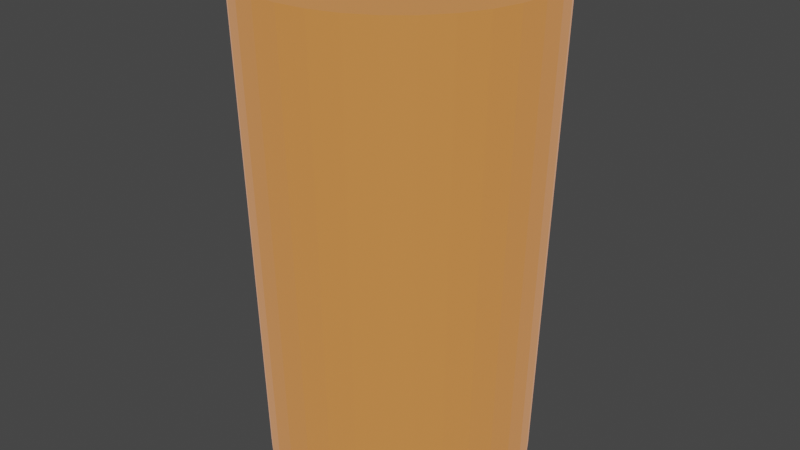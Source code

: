 # Source: CiderFill.blend  (saved by Blender 2.82.7; exported with 4.5.12 LTS)
import bpy
from mathutils import Matrix  # noqa: F401  (used for matrix-valued properties, if any)

bpy.ops.wm.read_factory_settings(use_empty=True)
scene = bpy.context.scene
scene.name = 'Scene'

# ---- collections
col_collection = bpy.data.collections.new('Collection'); scene.collection.children.link(col_collection)

# ---- materials (node trees are filled in below, after node groups)
mat_ciderfluid = bpy.data.materials.new('CiderFluid')
mat_ciderfluid.surface_render_method = 'BLENDED'
mat_ciderfluid.blend_method = 'BLEND'
mat_ciderfluid.use_transparent_shadow = False

# ---- material node trees
mat_ciderfluid.use_nodes = True; mat_ciderfluid.node_tree.nodes.clear()
_N = mat_ciderfluid.node_tree.nodes; _L = mat_ciderfluid.node_tree.links
n0 = _N.new('ShaderNodeOutputMaterial'); n0.name = 'Material Output'; n0.location = (300, 300)
n1 = _N.new('ShaderNodeBsdfPrincipled'); n1.name = 'Principled BSDF'; n1.location = (10, 300)
n1.distribution = 'GGX'
n1.subsurface_method = 'BURLEY'
n1.inputs[0].default_value = (0.2266, 0.1139, 0.02441, 1.0)
n1.inputs[3].default_value = 1.45
n1.inputs[4].default_value = 0.6514
n1.inputs[24].default_value = 0.1703
n1.inputs[27].default_value = (0.4672, 0.1496, 0.03529, 1.0)
n1.inputs[28].default_value = 1.0
_L.new(n1.outputs[0], n0.inputs[0])
n0.is_active_output = True

# ---- world
world_world = bpy.data.worlds.new('World'); scene.world = world_world
world_world.use_nodes = True; world_world.node_tree.nodes.clear()
_N = world_world.node_tree.nodes; _L = world_world.node_tree.links
n0 = _N.new('ShaderNodeOutputWorld'); n0.name = 'World Output'; n0.location = (300, 300)
n1 = _N.new('ShaderNodeBackground'); n1.name = 'Background'; n1.location = (10, 300)
n1.inputs[0].default_value = (0.05088, 0.05088, 0.05088, 1.0)
_L.new(n1.outputs[0], n0.inputs[0])
n0.is_active_output = True
world_world.color = (0.05088, 0.05088, 0.05088)
world_world.use_sun_shadow = False
world_world.sun_shadow_jitter_overblur = 0.0

# ---- meshes
me_cylinder = bpy.data.meshes.new('Cylinder')
me_cylinder.from_pydata([(1.425e-09, 0.108, 0.0), (0.02107, 0.1059, 0.0), (0.04133, 0.09978, 0.0), (0.06, 0.0898, 0.0), (0.07637, 0.07637, 0.0), (0.0898, 0.06, 0.0), (0.09978, 0.04133, 0.0), (0.1059, 0.02107, 0.0), (0.108, 1.157e-08, 0.0), (0.1059, -0.02107, 0.0), (0.09978, -0.04133, 0.0), (0.0898, -0.06, 0.0), (0.07637, -0.07637, 0.0), (0.06, -0.0898, 0.0), (0.04133, -0.09978, 0.0), (0.02107, -0.1059, 0.0), (-3.377e-08, -0.108, 0.0), (-0.02107, -0.1059, 0.0), (-0.04133, -0.09978, 0.0), (-0.06, -0.0898, 0.0), (-0.07637, -0.07637, 0.0), (-0.0898, -0.06, 0.0), (-0.09978, -0.04133, 0.0), (-0.1059, -0.02107, 0.0), (-0.108, 1.077e-07, 0.0), (-0.1059, 0.02107, 0.0), (-0.09978, 0.04133, 0.0), (-0.0898, 0.06, 0.0), (-0.07637, 0.07637, 0.0), (-0.06, 0.0898, 0.0), (-0.04133, 0.09978, 0.0), (-0.02107, 0.1059, 0.0), (0.02341, 0.1177, 0.4), (0.0, 0.12, 0.4), (0.04592, 0.1109, 0.4), (0.06667, 0.09978, 0.4), (0.08485, 0.08485, 0.4), (0.09978, 0.06667, 0.4), (0.1109, 0.04592, 0.4), (0.1177, 0.02341, 0.4), (0.12, 9.06e-09, 0.4), (0.1177, -0.02341, 0.4), (0.1109, -0.04592, 0.4), (0.09978, -0.06667, 0.4), (0.08485, -0.08485, 0.4), (0.06667, -0.09978, 0.4), (0.04592, -0.1109, 0.4), (0.02341, -0.1177, 0.4), (-3.91e-08, -0.12, 0.4), (-0.02341, -0.1177, 0.4), (-0.04592, -0.1109, 0.4), (-0.06667, -0.09978, 0.4), (-0.08485, -0.08485, 0.4), (-0.09978, -0.06667, 0.4), (-0.1109, -0.04592, 0.4), (-0.1177, -0.02341, 0.4), (-0.12, 1.159e-07, 0.4), (-0.1177, 0.02341, 0.4), (-0.1109, 0.04592, 0.4), (-0.09978, 0.06667, 0.4), (-0.08485, 0.08485, 0.4), (-0.06667, 0.09978, 0.4), (-0.04592, 0.1109, 0.4), (-0.02341, 0.1177, 0.4)], [], [(0, 33, 32, 1), (1, 32, 34, 2), (2, 34, 35, 3), (3, 35, 36, 4), (4, 36, 37, 5), (5, 37, 38, 6), (6, 38, 39, 7), (7, 39, 40, 8), (8, 40, 41, 9), (9, 41, 42, 10), (10, 42, 43, 11), (11, 43, 44, 12), (12, 44, 45, 13), (13, 45, 46, 14), (14, 46, 47, 15), (15, 47, 48, 16), (16, 48, 49, 17), (17, 49, 50, 18), (18, 50, 51, 19), (19, 51, 52, 20), (20, 52, 53, 21), (21, 53, 54, 22), (22, 54, 55, 23), (23, 55, 56, 24), (24, 56, 57, 25), (25, 57, 58, 26), (26, 58, 59, 27), (27, 59, 60, 28), (28, 60, 61, 29), (29, 61, 62, 30), (30, 62, 63, 31), (31, 63, 33, 0), (0, 1, 2, 3, 4, 5, 6, 7, 8, 9, 10, 11, 12, 13, 14, 15, 16, 17, 18, 19, 20, 21, 22, 23, 24, 25, 26, 27, 28, 29, 30, 31), (32, 33, 63, 62, 61, 60, 59, 58, 57, 56, 55, 54, 53, 52, 51, 50, 49, 48, 47, 46, 45, 44, 43, 42, 41, 40, 39, 38, 37, 36, 35, 34)])
_uv = me_cylinder.uv_layers.new(name='UVMap')
_uv.uv.foreach_set('vector', [1.0, 0.5, 1.0, 1.0, 0.9688, 1.0, 0.9688, 0.5, 0.9688, 0.5, 0.9688, 1.0, 0.9375, 1.0, 0.9375, 0.5, 0.9375, 0.5, 0.9375, 1.0, 0.9062, 1.0, 0.9062, 0.5, 0.9062, 0.5, 0.9062, 1.0, 0.875, 1.0, 0.875, 0.5, 0.875, 0.5, 0.875, 1.0, 0.8438, 1.0, 0.8438, 0.5, 0.8438, 0.5, 0.8438, 1.0, 0.8125, 1.0, 0.8125, 0.5, 0.8125, 0.5, 0.8125, 1.0, 0.7812, 1.0, 0.7812, 0.5, 0.7812, 0.5, 0.7812, 1.0, 0.75, 1.0, 0.75, 0.5, 0.75, 0.5, 0.75, 1.0, 0.7188, 1.0, 0.7188, 0.5, 0.7188, 0.5, 0.7188, 1.0, 0.6875, 1.0, 0.6875, 0.5, 0.6875, 0.5, 0.6875, 1.0, 0.6562, 1.0, 0.6562, 0.5, 0.6562, 0.5, 0.6562, 1.0, 0.625, 1.0, 0.625, 0.5, 0.625, 0.5, 0.625, 1.0, 0.5938, 1.0, 0.5938, 0.5, 0.5938, 0.5, 0.5938, 1.0, 0.5625, 1.0, 0.5625, 0.5, 0.5625, 0.5, 0.5625, 1.0, 0.5312, 1.0, 0.5312, 0.5, 0.5312, 0.5, 0.5312, 1.0, 0.5, 1.0, 0.5, 0.5, 0.5, 0.5, 0.5, 1.0, 0.4688, 1.0, 0.4688, 0.5, 0.4688, 0.5, 0.4688, 1.0, 0.4375, 1.0, 0.4375, 0.5, 0.4375, 0.5, 0.4375, 1.0, 0.4062, 1.0, 0.4062, 0.5, 0.4062, 0.5, 0.4062, 1.0, 0.375, 1.0, 0.375, 0.5, 0.375, 0.5, 0.375, 1.0, 0.3438, 1.0, 0.3438, 0.5, 0.3438, 0.5, 0.3438, 1.0, 0.3125, 1.0, 0.3125, 0.5, 0.3125, 0.5, 0.3125, 1.0, 0.2812, 1.0, 0.2812, 0.5, 0.2812, 0.5, 0.2812, 1.0, 0.25, 1.0, 0.25, 0.5, 0.25, 0.5, 0.25, 1.0, 0.2188, 1.0, 0.2188, 0.5, 0.2188, 0.5, 0.2188, 1.0, 0.1875, 1.0, 0.1875, 0.5, 0.1875, 0.5, 0.1875, 1.0, 0.1562, 1.0, 0.1562, 0.5, 0.1562, 0.5, 0.1562, 1.0, 0.125, 1.0, 0.125, 0.5, 0.125, 0.5, 0.125, 1.0, 0.09375, 1.0, 0.09375, 0.5, 0.09375, 0.5, 0.09375, 1.0, 0.0625, 1.0, 0.0625, 0.5, 0.0625, 0.5, 0.0625, 1.0, 0.03125, 1.0, 0.03125, 0.5, 0.03125, 0.5, 0.03125, 1.0, 0.0, 1.0, 0.0, 0.5, 0.75, 0.49, 0.7968, 0.4854, 0.8418, 0.4717, 0.8833, 0.4496, 0.9197, 0.4197, 0.9496, 0.3833, 0.9717, 0.3418, 0.9854, 0.2968, 0.99, 0.25, 0.9854, 0.2032, 0.9717, 0.1582, 0.9496, 0.1167, 0.9197, 0.08029, 0.8833, 0.05045, 0.8418, 0.02827, 0.7968, 0.01461, 0.75, 0.01, 0.7032, 0.01461, 0.6582, 0.02827, 0.6167, 0.05045, 0.5803, 0.08029, 0.5504, 0.1167, 0.5283, 0.1582, 0.5146, 0.2032, 0.51, 0.25, 0.5146, 0.2968, 0.5283, 0.3418, 0.5504, 0.3833, 0.5803, 0.4197, 0.6167, 0.4496, 0.6582, 0.4717, 0.7032, 0.4854, 0.9688, 1.0, 0.0, 1.0, 0.03125, 1.0, 0.0625, 1.0, 0.09375, 1.0, 0.125, 1.0, 0.1562, 1.0, 0.1875, 1.0, 0.2188, 1.0, 0.25, 1.0, 0.2812, 1.0, 0.3125, 1.0, 0.3438, 1.0, 0.375, 1.0, 0.4062, 1.0, 0.4375, 1.0, 0.4688, 1.0, 0.5, 1.0, 0.5312, 1.0, 0.5625, 1.0, 0.5938, 1.0, 0.625, 1.0, 0.6562, 1.0, 0.6875, 1.0, 0.7188, 1.0, 0.75, 1.0, 0.7812, 1.0, 0.8125, 1.0, 0.8438, 1.0, 0.875, 1.0, 0.9062, 1.0, 0.9375, 1.0])
me_cylinder.materials.append(mat_ciderfluid)
me_cylinder.use_remesh_fix_poles = True
me_cylinder.use_remesh_preserve_attributes = False
me_cylinder.use_mirror_vertex_groups = False
me_cylinder.update()

# ---- objects
ob_ciderliquidfill = bpy.data.objects.new('CiderLiquidFill', me_cylinder)

# ---- transforms, parenting, visibility, modifiers, constraints
ob_ciderliquidfill.location = (0.0, 0.0, 0.0)
ob_ciderliquidfill.lineart.crease_threshold = 0.0

# ---- collection membership
col_collection.objects.link(ob_ciderliquidfill)

# ---- scene / render settings (as saved in the file)
scene.frame_start = 1; scene.frame_end = 250; scene.frame_set(1)
scene.render.engine = 'BLENDER_EEVEE_NEXT'
scene.cycles.use_denoising = False
scene.cycles.samples = 128
scene.cycles.sampling_pattern = 'TABULATED_SOBOL'
scene.cycles.use_adaptive_sampling = False
scene.cycles.use_light_tree = False
scene.view_settings.view_transform = 'Filmic'
bpy.context.view_layer.update()

# ---- added for rendering (the .blend has no active camera and no usable light): camera, sun
cam_auto = bpy.data.cameras.new('AutoCamera')
cam_auto.lens = 50.0
cam_auto.sensor_width = 36.0
cam_auto.clip_end = 1000.0
ob_auto_camera = bpy.data.objects.new('AutoCamera', cam_auto)
scene.collection.objects.link(ob_auto_camera)
ob_auto_camera.location = (0.485368, -0.582442, 0.588295)
ob_auto_camera.rotation_euler = (1.09748, -7.21219e-08, 0.694738)
scene.camera = ob_auto_camera
light_auto_sun = bpy.data.lights.new('AutoSun', 'SUN')
light_auto_sun.energy = 3.0
light_auto_sun.angle = 0.0523599
ob_auto_sun = bpy.data.objects.new('AutoSun', light_auto_sun)
scene.collection.objects.link(ob_auto_sun)
ob_auto_sun.rotation_euler = (0.872665, 0.174533, 0.523599)
bpy.context.view_layer.update()
